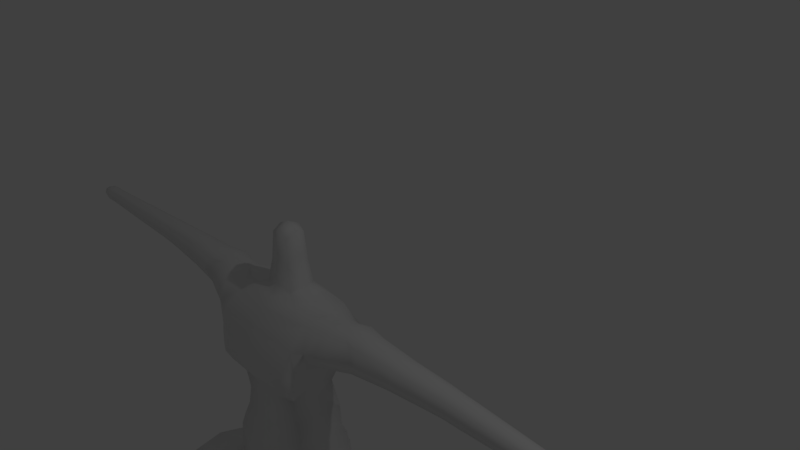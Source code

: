 # Source: liz2.blend  (saved by Blender 2.79.0; exported with 4.5.12 LTS)
import bpy
from mathutils import Matrix  # noqa: F401  (used for matrix-valued properties, if any)

bpy.ops.wm.read_factory_settings(use_empty=True)
scene = bpy.context.scene
scene.name = 'Scene'

# ---- collections
col_collection_1 = bpy.data.collections.new('Collection 1'); scene.collection.children.link(col_collection_1)

# ---- materials (node trees are filled in below, after node groups)
mat_material = bpy.data.materials.new('Material')
mat_material.alpha_threshold = 0.0
mat_material.use_transparent_shadow = False
mat_material.roughness = 0.5
mat_material.line_color = (0.0, 0.0, 0.0, 1.0)

# ---- material node trees

# ---- world
world_world = bpy.data.worlds.new('World'); scene.world = world_world
world_world.color = (0.05088, 0.05088, 0.05088)
world_world.use_sun_shadow = False
world_world.sun_shadow_jitter_overblur = 0.0
world_world.cycles.sampling_method = 'MANUAL'

# ---- cameras
cam_camera = bpy.data.cameras.new('Camera')
cam_camera.clip_end = 100.0
cam_camera.lens = 35.0
cam_camera.sensor_width = 32.0
cam_camera.sensor_height = 18.0
cam_camera.ortho_scale = 7.314
cam_camera.dof.focus_distance = 0.0
cam_camera.dof.aperture_fstop = 128.0

# ---- lights
light_lamp = bpy.data.lights.new('Lamp', 'POINT')
light_lamp.transmission_factor = 0.0
light_lamp.cutoff_distance = 30.0
light_lamp.energy = 100.0
light_lamp.shadow_buffer_clip_start = 1.001
light_lamp.shadow_soft_size = 0.1
light_lamp.shadow_maximum_resolution = 0.006
light_lamp.use_absolute_resolution = True

# ---- meshes
me_cube_002 = bpy.data.meshes.new('Cube.002')
me_cube_002.from_pydata([(-0.4137, -0.8657, 0.3234), (-0.3699, -0.7431, 0.9177), (-0.3801, 0.847, 0.3339), (-0.3697, 0.7429, 0.918), (0.5302, -0.9727, 0.3053), (0.3853, -0.7732, 0.7993), (0.4926, 0.9276, 0.3171), (0.3747, 0.7924, 0.849), (-0.2295, -0.2332, 1.107), (-0.2295, 0.2332, 1.107), (0.2255, 0.2676, 1.095), (0.2255, -0.2676, 1.095), (-0.1555, -0.1555, 1.94), (-0.1555, 0.1555, 1.94), (0.1555, 0.1555, 1.94), (0.1555, -0.1555, 1.94), (-0.1869, 1.752, 0.4937), (-0.1649, -1.311, 0.8923), (-0.1722, 1.314, 0.9082), (-0.2018, -1.709, 0.4944), (0.3164, -1.709, 0.4944), (0.3151, 1.324, 0.9223), (0.3153, -1.324, 0.9223), (0.3164, 1.696, 0.4944), (-0.3443, 0.6841, -0.09848), (0.7514, 0.7182, 0.2639), (0.7818, -0.7521, 0.2532), (-0.357, -0.7364, -0.122), (0.4491, 0.8093, -0.1261), (0.4703, -0.879, -0.1396), (0.7881, -0.7385, -0.1219), (0.7663, 0.7017, -0.1236), (0.4991, -0.682, -0.509), (0.5107, 0.6006, -0.4873), (0.4718, -0.6991, -1.239), (0.4748, 0.6683, -1.237), (-0.3042, -0.6014, -0.5646), (-0.2758, 0.5067, -0.5347), (-0.1729, -0.5894, -1.258), (-0.2568, 0.7364, -1.238), (-0.418, 0.7206, -1.763), (-0.3938, -0.8101, -1.766), (0.567, 0.7417, -1.716), (0.5422, -0.8722, -1.735), (-0.3378, 0.9213, -2.469), (-0.313, -0.8382, -2.443), (0.4379, 0.9458, -2.431), (0.4653, -0.9792, -2.402), (-0.41, 0.0001515, -2.425), (0.4219, 9.49e-05, -2.405), (-0.3642, 1.01, -2.785), (0.3873, 1.011, -2.783), (0.4251, 0.363, -2.756), (-0.4282, 0.3897, -2.78), (-0.4335, -0.3905, -2.778), (0.4417, -0.3662, -2.754), (0.4109, -1.011, -2.778), (-0.3768, -1.011, -2.778), (0.3629, 0.9215, -4.285), (-0.277, 0.9215, -4.285), (0.3629, 0.4756, -4.285), (-0.277, 0.4756, -4.285), (0.3629, -0.4756, -4.285), (-0.277, -0.4756, -4.285), (0.3629, -0.9215, -4.285), (-0.277, -0.9215, -4.285), (0.3492, 0.9078, -4.847), (-0.2514, 0.9078, -4.847), (0.3492, 0.4893, -4.847), (-0.2514, 0.4893, -4.847), (0.3342, -0.4719, -4.87), (-0.2514, -0.4893, -4.847), (0.3492, -0.9078, -4.847), (-0.2514, -0.9078, -4.847), (0.4043, 0.9351, -5.768), (-0.2514, 0.9078, -5.69), (0.4043, 0.462, -5.768), (-0.2514, 0.4893, -5.629), (0.4043, -0.462, -5.768), (-0.2514, -0.4893, -5.69), (0.4043, -0.9351, -5.768), (-0.2514, -0.9078, -5.629), (0.37, 0.9084, -6.138), (-0.2097, 0.8787, -6.116), (0.3951, 0.4712, -6.13), (-0.2097, 0.5184, -6.116), (0.3951, -0.4712, -6.13), (-0.2097, -0.5184, -6.116), (0.3951, -0.9259, -6.13), (-0.2097, -0.8787, -6.116), (0.8994, 0.5321, -6.126), (0.8994, 0.865, -6.126), (0.8994, -0.865, -6.126), (0.8994, -0.5321, -6.126), (-0.1639, 1.835, 0.9219), (0.3065, 1.835, 0.9219), (0.3065, -1.838, 0.9219), (-0.1509, -1.878, 0.9263), (-0.1474, 3.123, 0.8619), (-0.1534, 3.051, 0.5816), (0.2033, -3.002, 0.8716), (0.1996, -3.0, 0.578), (0.1971, 3.072, 0.8716), (0.1996, 2.981, 0.578), (-0.1534, -3.07, 0.5816), (-0.1358, -3.072, 0.8681), (-0.1187, 3.598, 0.8569), (-0.1392, 3.488, 0.5927), (0.1801, -3.512, 0.8569), (0.1683, -3.566, 0.5898), (0.1779, 3.598, 0.8569), (0.178, 3.574, 0.5955), (-0.1392, -3.509, 0.5927), (-0.1187, -3.597, 0.8569), (-0.05644, 5.084, 0.8188), (-0.06483, 5.004, 0.6286), (0.1527, -5.078, 0.8188), (0.1537, -5.075, 0.6337), (0.1527, 5.084, 0.8188), (0.1537, 5.049, 0.6337), (-0.0723, -4.99, 0.6308), (-0.05644, -5.078, 0.8188), (-0.04777, 5.448, 0.811), (-0.05834, 5.41, 0.6386), (0.1501, -5.44, 0.811), (0.148, -5.437, 0.6386), (0.1501, 5.448, 0.811), (0.148, 5.41, 0.6386), (-0.05834, -5.437, 0.6386), (-0.04777, -5.44, 0.811), (-0.02708, 5.687, 0.8043), (-0.04984, 5.636, 0.6453), (0.136, -5.673, 0.7991), (0.1339, -5.67, 0.6506), (0.1289, 5.687, 0.8043), (0.1339, 5.645, 0.6506), (-0.04984, -5.662, 0.6453), (-0.03462, -5.673, 0.7991), (-0.4828, -0.0001089, 0.2119), (-0.4751, -0.8879, 0.6609), (-0.4428, 0.0, 0.9349), (-0.4633, 0.8815, 0.6699), (0.05152, 0.8767, 0.2021), (0.07778, 0.9489, 0.9842), (0.6031, 1.022, 0.6136), (0.4982, -0.9058, 0.06336), (0.5512, 0.0, 0.9304), (0.6222, -1.032, 0.5998), (0.05516, -0.9736, 0.1993), (0.07778, -0.9489, 0.9842), (-0.2527, 0.0, 1.19), (-0.01907, 0.3113, 1.168), (0.2614, 0.0, 1.19), (-0.01907, -0.3113, 1.168), (-0.2855, -0.442, 1.004), (-0.2855, 0.442, 1.004), (0.3453, -0.5009, 0.9964), (0.3453, 0.5009, 0.9964), (-0.1856, 0.0, 2.011), (0.0, 0.1856, 2.011), (0.1856, 0.0, 2.011), (0.0, -0.1856, 2.011), (0.1838, -0.1876, 1.486), (-0.1822, -0.1876, 1.486), (-0.1822, 0.1876, 1.486), (0.1838, 0.1876, 1.486), (-0.2518, 1.814, 0.7189), (0.3792, -1.823, 0.7189), (0.3792, 1.814, 0.7189), (0.08158, 1.383, 1.001), (-0.2518, -1.823, 0.7189), (0.07084, 1.917, 0.9708), (0.09459, -1.88, 0.9738), (0.08158, -1.383, 1.001), (-0.3957, 1.192, 0.65), (0.3435, 1.134, 0.8964), (0.05178, -1.887, 0.4598), (-0.1899, -1.124, 0.8836), (0.3436, -1.134, 0.8963), (0.07642, 1.828, 0.4544), (-0.1906, 1.156, 0.8599), (0.5666, -1.209, 0.6439), (0.5371, 0.7197, -0.2951), (0.8147, -0.0001925, 0.206), (0.79, -0.0002085, -0.1799), (0.01315, -0.7389, -0.1706), (0.01308, 0.685, -0.1256), (0.6536, 0.8349, 0.2824), (0.6888, -0.887, 0.2707), (0.6736, 0.8084, 0.5599), (-0.4649, -0.003455, -0.1818), (0.6993, -0.8306, 0.5405), (0.6679, 0.7868, -0.1748), (0.6882, -0.8497, -0.1762), (0.8126, -0.7113, 0.04743), (0.4627, 0.8538, 0.0696), (-0.3383, 0.7293, 0.07112), (-0.3654, -0.7597, 0.06049), (0.7849, 0.6743, 0.04947), (0.5787, -0.004264, -0.6271), (0.474, -0.617, -0.8857), (0.08546, -0.6278, -0.6288), (0.08784, 0.5953, -0.5951), (-0.3977, -0.00896, -0.5778), (-0.4064, -7.911e-06, -1.193), (0.1298, 0.6703, -1.252), (-0.3278, 0.6061, -0.275), (0.1299, -0.7792, -1.271), (0.6926, -0.706, -0.3007), (0.5373, -0.8038, -0.3136), (-0.326, -0.6877, -0.3126), (0.5729, 0.0, -1.193), (0.6937, 0.6622, -0.2936), (0.5207, 0.5896, -0.8989), (-0.2835, 0.675, -0.95), (-0.1755, -0.5131, -0.9125), (0.524, 0.6968, -1.454), (0.515, -0.7777, -1.461), (-0.2986, -0.6809, -1.465), (-0.3629, 0.7319, -1.461), (-0.5482, -0.01221, -1.714), (0.06733, 0.7344, -1.653), (0.05471, -0.9609, -1.729), (0.6491, -0.01121, -1.716), (-0.5938, -0.6166, -2.422), (0.01412, 1.046, -2.468), (0.01617, -1.072, -2.401), (0.5661, 0.654, -2.423), (-0.3986, 0.8551, -2.216), (-0.3607, -0.8472, -2.153), (0.5101, -0.9533, -2.089), (0.5522, 0.9006, -2.125), (-0.5291, 0.6549, -2.464), (-0.5921, -0.432, -2.033), (-0.6937, 0.3789, -2.031), (0.6511, -0.6209, -2.423), (0.7164, 0.369, -2.036), (0.6628, -0.4197, -2.028), (0.1273, -9.81e-08, -2.505), (0.01937, 1.062, -2.931), (0.5307, 0.7145, -2.893), (-0.01403, 0.3015, -2.889), (-0.5024, 0.7116, -2.89), (0.4115, 0.9704, -2.567), (-0.4153, 0.9553, -2.586), (0.4584, 0.2436, -2.537), (-0.403, 0.2685, -2.556), (-0.01403, -0.3015, -2.889), (0.5444, -0.7114, -2.889), (0.01938, -1.062, -2.931), (-0.504, -0.7114, -2.889), (0.4715, -0.2485, -2.543), (-0.415, -0.2724, -2.557), (0.4458, -0.9849, -2.56), (-0.3372, -0.8267, -2.572), (0.04593, 0.9759, -4.462), (0.4439, 0.6986, -4.462), (0.04593, 0.4212, -4.462), (-0.3521, 0.6986, -4.462), (0.04593, -0.4212, -4.462), (0.4439, -0.6986, -4.462), (0.04593, -0.9759, -4.462), (-0.3521, -0.6986, -4.462), (-0.3423, 0.9562, -3.461), (-0.3421, 0.4362, -3.461), (0.4003, 0.4362, -3.461), (0.3997, 0.9562, -3.461), (-0.3423, -0.9562, -3.461), (0.3997, -0.9562, -3.461), (0.4003, -0.4362, -3.461), (-0.3421, -0.4362, -3.461), (0.04887, 0.9659, -4.847), (0.4326, 0.6986, -4.847), (0.04887, 0.4312, -4.847), (-0.3348, 0.6986, -4.847), (0.04887, -0.4312, -4.847), (0.4314, -0.6811, -4.83), (0.04887, -0.9659, -4.847), (-0.3348, -0.6986, -4.847), (0.3324, 0.9163, -4.649), (-0.2642, 0.8964, -4.649), (-0.2642, -0.5007, -4.649), (-0.2356, -0.9163, -4.649), (0.361, -0.8964, -4.649), (0.3438, -0.4927, -4.659), (-0.2356, 0.4808, -4.649), (0.361, 0.5007, -4.649), (0.05241, 0.9665, -5.692), (0.5191, 0.6986, -5.691), (0.05241, 0.4306, -5.692), (-0.3267, 0.6986, -5.69), (0.05241, -0.4306, -5.692), (0.5191, -0.6986, -5.691), (0.05241, -0.9665, -5.692), (-0.3267, -0.6986, -5.69), (-0.2764, -0.8973, -5.205), (0.3372, -0.9158, -5.288), (0.3658, -0.5013, -5.288), (-0.2514, -0.4893, -5.253), (-0.2764, 0.4998, -5.205), (0.3372, 0.4813, -5.288), (0.3658, 0.8958, -5.288), (-0.2514, 0.9078, -5.253), (0.05603, 0.9151, -6.143), (0.4508, 0.6811, -6.179), (0.09368, 0.5009, -6.15), (-0.2598, 0.6986, -6.142), (0.09368, -0.5009, -6.15), (0.425, -0.6986, -6.179), (0.09368, -0.8962, -6.15), (-0.2598, -0.6986, -6.142), (0.4783, 0.4314, -6.004), (0.4783, 0.9657, -6.004), (-0.25, -0.9068, -5.93), (0.4783, -0.9657, -6.004), (0.4783, -0.4314, -6.004), (-0.2347, -0.473, -5.946), (-0.25, 0.4903, -5.93), (-0.2347, 0.9241, -5.946), (0.9491, 0.6986, -6.142), (0.9491, -0.6986, -6.142), (0.6963, 0.4885, -5.98), (0.6963, 0.9086, -5.98), (0.692, -0.908, -6.133), (0.692, 0.4891, -6.133), (0.6963, -0.4885, -5.98), (0.692, 0.908, -6.133), (0.6963, -0.9086, -5.98), (0.692, -0.4891, -6.133), (-0.3999, -1.194, 0.6473), (0.5595, 1.205, 0.6488), (0.3892, 1.318, 0.4022), (0.2464, 1.519, 0.9279), (-0.2256, 1.519, 0.9279), (-0.2749, 1.312, 0.4008), (0.2464, -1.521, 0.9279), (0.3966, -1.325, 0.3996), (-0.2787, -1.318, 0.3996), (-0.2256, -1.521, 0.9279), (-0.1895, 3.061, 0.7279), (0.2389, -3.141, 0.7248), (0.2446, 3.061, 0.7279), (-0.1881, -3.141, 0.7248), (0.01747, 3.099, 0.9085), (0.03069, -3.072, 0.9101), (0.01688, -3.07, 0.5395), (0.01688, 3.048, 0.5395), (0.2395, -2.397, 0.9119), (0.2506, -2.344, 0.5495), (-0.155, -2.411, 0.547), (-0.1352, -2.537, 0.9043), (-0.1689, 2.445, 0.5571), (0.2506, 2.327, 0.5495), (0.2431, 2.464, 0.8972), (-0.1297, 2.515, 0.9001), (-0.1708, 3.586, 0.7273), (0.2187, -3.681, 0.7248), (0.2205, 3.586, 0.7273), (-0.1708, -3.596, 0.7273), (0.03191, 3.688, 0.8893), (0.03191, -3.683, 0.8893), (0.003456, -3.634, 0.5583), (0.02159, 3.57, 0.5578), (0.1842, 3.316, 0.8624), (-0.1297, 3.316, 0.8624), (0.1719, 3.282, 0.5827), (-0.1609, 3.277, 0.5945), (-0.1486, -3.315, 0.8467), (0.1853, -3.289, 0.8624), (-0.1609, -3.297, 0.5945), (0.1819, -3.287, 0.5872), (-0.09379, 5.066, 0.7273), (0.1833, -5.076, 0.7273), (0.1833, 5.066, 0.7273), (-0.09379, -5.076, 0.7273), (0.05003, 5.174, 0.8406), (0.05003, -5.164, 0.8406), (0.04329, -5.075, 0.6065), (0.05543, 5.005, 0.6049), (0.1672, -4.335, 0.6157), (-0.1079, -4.193, 0.6107), (0.1641, 4.341, 0.8389), (-0.08629, 4.341, 0.8389), (0.1672, 4.312, 0.6157), (-0.1079, 4.17, 0.6107), (-0.08629, -4.338, 0.8389), (0.1707, -4.277, 0.8319), (-0.08112, 5.429, 0.7248), (0.1771, -5.439, 0.7248), (0.1771, 5.429, 0.7248), (-0.08112, -5.439, 0.7248), (0.05203, 5.47, 0.835), (0.05203, -5.458, 0.835), (0.04394, -5.419, 0.6147), (0.04394, 5.388, 0.6147), (-0.04842, -5.344, 0.8117), (0.1502, -5.344, 0.8117), (-0.05346, -5.331, 0.6349), (0.1485, -5.34, 0.6383), (0.1502, 5.351, 0.8117), (-0.04842, 5.351, 0.8117), (0.1485, 5.314, 0.6383), (-0.05947, 5.314, 0.6383), (-0.05045, 5.676, 0.7248), (0.1518, -5.692, 0.7248), (0.1547, 5.674, 0.7349), (-0.04725, -5.695, 0.7148), (0.05124, 5.702, 0.8134), (0.05124, -5.693, 0.8134), (0.03322, -5.693, 0.6439), (0.03322, 5.667, 0.6439), (-0.04595, 5.578, 0.8106), (-0.06609, 5.527, 0.6434), (0.1561, 5.527, 0.6434), (-0.04184, -5.556, 0.8177), (0.1446, -5.556, 0.8177), (-0.06609, -5.553, 0.6434), (0.1561, -5.553, 0.6434), (0.1482, 5.578, 0.8106), (0.1752, 5.559, 0.7252), (0.05196, 5.606, 0.833), (0.04401, -5.566, 0.6168), (0.1747, -5.578, 0.732), (-0.07823, -5.578, 0.732), (0.05196, -5.594, 0.833), (0.05646, 5.708, 0.7317), (0.05646, -5.717, 0.7317), (0.04348, 5.289, 0.6136), (-0.0822, 5.332, 0.7252), (0.1776, 5.332, 0.7252), (0.05191, 5.375, 0.8353), (0.05617, -5.33, 0.6133), (0.1776, -5.342, 0.7252), (-0.07921, 5.559, 0.7252), (0.04401, 5.534, 0.6168), (0.2007, -4.422, 0.7143), (-0.1322, -4.337, 0.7291), (0.04173, -4.481, 0.8632), (0.03456, 4.308, 0.5822), (-0.1322, 4.326, 0.7291), (0.2019, 4.326, 0.7291), (0.05191, -5.364, 0.8353), (-0.0822, -5.342, 0.7252), (0.001603, -3.325, 0.5504), (0.2266, -3.341, 0.7248), (-0.1847, -3.33, 0.7093), (0.01517, -3.327, 0.8992), (-0.01641, 3.29, 0.5495), (-0.1832, 3.305, 0.7256), (0.03456, -4.335, 0.5822), (0.04173, 4.489, 0.8632), (0.07, 2.538, 0.9386), (-0.2095, 2.455, 0.7297), (0.3007, 2.455, 0.7297), (0.02975, 2.442, 0.5063), (-0.2065, -2.515, 0.7408), (0.04617, -2.467, 0.941), (0.02851, 3.346, 0.8993), (0.2276, 3.305, 0.7256), (0.0807, 1.567, 0.9921), (0.0807, -1.569, 0.9921), (0.0562, 1.408, 0.3578), (-0.3391, -1.457, 0.6801), (0.05621, -1.417, 0.3578), (0.477, -1.457, 0.6801), (0.8007, -0.6986, -6.006), (0.7966, 0.6986, -6.176), (-0.3318, 0.716, -6.078), (0.8007, 0.6986, -6.006), (-0.3318, -0.6811, -6.078), (0.08636, 0.9648, -5.985), (0.08636, 0.4324, -5.985), (0.08636, -0.4324, -5.985), (-0.003358, -0.6986, -6.178), (0.03202, 0.716, -6.178), (0.4383, 0.6741, -5.205), (-0.3348, 0.6986, -5.253), (0.4383, -0.723, -5.205), (-0.3348, -0.6986, -5.253), (0.04887, 0.9659, -5.253), (-0.009516, 0.4312, -5.253), (0.7966, -0.6986, -6.176), (0.08636, -0.9648, -5.985), (0.08369, 0.4293, -4.676), (0.01362, -0.4293, -4.676), (0.08369, -0.9678, -4.676), (0.4351, 0.723, -4.676), (-0.3378, 0.6741, -4.676), (0.4378, -0.6986, -4.663), (-0.009516, -0.9659, -5.253), (0.04887, -0.4312, -5.253), (0.4892, -0.6978, -3.755), (0.03376, 1.016, -3.755), (-0.4215, -0.6978, -3.755), (0.03396, 0.3798, -3.755), (0.03396, -0.3798, -3.755), (0.03376, -1.016, -3.755), (0.01362, 0.9678, -4.676), (-0.3378, -0.723, -4.676), (-0.5415, -0.6427, -2.562), (-0.02146, -1.075, -2.57), (0.6024, -0.656, -2.582), (0.02628, -0.1621, -2.563), (-0.4215, 0.6978, -3.755), (-0.4793, 0.6469, -2.57), (0.02628, 0.1621, -2.563), (0.5418, 0.6686, -2.583), (-0.01981, 1.052, -2.59), (0.4892, 0.6978, -3.755), (0.04402, 0.7846, -1.991), (0.03011, -0.9889, -2.082), (-0.4571, -0.0006019, -1.443), (0.5992, -0.0005618, -1.443), (0.07608, -0.9009, -1.479), (0.08648, 0.6855, -1.415), (0.08549, -0.683, -0.971), (-0.3892, -0.004099, -0.8549), (0.1015, 0.5767, -1.001), (-0.4239, -0.007484, -0.3798), (0.1103, -0.7226, -0.3587), (0.5682, -0.0009652, -0.9128), (0.05532, -0.8743, -0.004874), (0.8285, -7.997e-05, -0.002054), (0.684, 0.8128, 0.01945), (-0.4796, -0.000756, -0.001589), (0.1134, 0.6297, -0.3019), (0.6762, -0.002287, -0.3735), (0.7168, -0.8698, 0.01718), (0.7109, 0.0, 0.587), (0.2955, -2.515, 0.7408), (0.07074, 1.204, 0.9913), (0.07074, -1.204, 0.9913), (0.4768, 1.452, 0.6803), (-0.3391, 1.452, 0.6802), (-0.2279, 0.0, 1.65), (0.2284, 0.0, 1.65), (0.0002727, 0.2305, 1.65), (0.0, 0.0, 2.1), (0.3859, 0.0, 1.014), (0.005461, 0.6008, 1.009), (0.005461, -0.6008, 1.009), (0.0002727, -0.2305, 1.65), (-0.34, 0.0, 1.014), (0.05284, 0.7576, 0.01489), (0.05526, -2.533, 0.5096), (-0.486, -4.395e-05, 0.6052)], [], [(545, 3, 141), (544, 101, 345), (6, 144, 187), (7, 144, 175), (543, 28, 186), (542, 8, 150), (541, 15, 161), (540, 11, 153), (155, 151, 539), (538, 10, 152), (537, 12, 161), (536, 13, 159), (535, 14, 160), (534, 12, 158), (333, 166, 533), (532, 23, 168), (531, 17, 173), (4, 147, 181), (530, 21, 169), (2, 141, 174), (1, 139, 177), (529, 100, 340), (528, 5, 191), (5, 147, 191), (527, 29, 193), (526, 32, 199), (525, 33, 202), (524, 24, 190), (523, 31, 192), (522, 30, 184), (521, 27, 185), (200, 211, 520), (30, 193, 208), (519, 36, 201), (28, 192, 182), (518, 37, 203), (517, 35, 205), (214, 204, 516), (515, 38, 207), (514, 42, 221), (218, 222, 513), (217, 223, 512), (219, 220, 511), (41, 233, 229), (42, 236, 231), (229, 226, 510), (509, 46, 225), (508, 60, 256), (48, 233, 234), (40, 228, 234), (49, 236, 237), (43, 230, 237), (507, 50, 244), (240, 243, 506), (505, 52, 245), (504, 53, 246), (503, 59, 258), (247, 252, 502), (501, 55, 251), (500, 56, 253), (250, 254, 499), (281, 278, 498), (279, 271, 497), (496, 65, 261), (495, 62, 259), (494, 61, 257), (493, 63, 262), (492, 58, 255), (491, 64, 260), (297, 291, 490), (489, 81, 293), (283, 276, 488), (280, 274, 487), (286, 272, 486), (282, 277, 485), (284, 275, 484), (285, 273, 483), (482, 89, 309), (481, 93, 320), (480, 77, 289), (301, 287, 479), (298, 294, 478), (296, 292, 477), (302, 290, 476), (300, 288, 475), (304, 305, 474), (308, 309, 473), (472, 86, 307), (471, 85, 305), (470, 82, 303), (469, 87, 310), (468, 90, 319), (467, 83, 306), (86, 315, 328), (466, 91, 319), (76, 311, 321), (80, 314, 327), (465, 92, 320), (82, 312, 326), (335, 167, 464), (463, 20, 176), (462, 19, 170), (461, 16, 179), (460, 97, 172), (459, 95, 171), (458, 111, 357), (457, 110, 359), (350, 344, 456), (455, 104, 342), (351, 346, 454), (453, 103, 341), (354, 339, 452), (451, 102, 343), (450, 118, 375), (379, 377, 449), (364, 355, 448), (447, 107, 362), (446, 113, 360), (445, 112, 358), (444, 108, 356), (443, 109, 361), (442, 128, 390), (441, 129, 392), (440, 119, 373), (382, 371, 439), (438, 115, 378), (437, 121, 376), (436, 120, 374), (386, 372, 435), (434, 131, 410), (411, 403, 433), (396, 388, 432), (398, 393, 431), (430, 126, 391), (429, 127, 389), (400, 387, 428), (402, 394, 427), (426, 137, 406), (425, 134, 405), (424, 137, 408), (423, 136, 406), (422, 132, 404), (421, 133, 409), (420, 134, 407), (419, 135, 405), (418, 405, 134), (126, 419, 418), (389, 413, 419), (420, 130, 411), (391, 411, 122), (391, 418, 420), (421, 136, 416), (128, 421, 416), (125, 421, 393), (422, 133, 417), (388, 417, 125), (124, 422, 388), (423, 137, 414), (129, 423, 414), (390, 416, 423), (424, 132, 415), (392, 415, 124), (392, 414, 424), (425, 135, 410), (403, 410, 131), (130, 425, 403), (409, 406, 136), (133, 426, 409), (132, 426, 404), (401, 394, 127), (119, 427, 401), (115, 427, 378), (428, 123, 402), (371, 402, 115), (114, 428, 371), (399, 389, 126), (118, 429, 399), (373, 401, 429), (430, 122, 400), (375, 400, 114), (375, 399, 430), (397, 393, 128), (377, 397, 120), (117, 431, 377), (432, 125, 398), (372, 398, 117), (116, 432, 372), (433, 131, 412), (387, 412, 123), (122, 433, 387), (434, 135, 413), (127, 434, 413), (123, 434, 394), (435, 117, 379), (356, 379, 109), (356, 386, 435), (385, 374, 121), (113, 436, 385), (358, 380, 436), (437, 116, 386), (360, 386, 108), (360, 385, 437), (383, 378, 119), (111, 438, 383), (362, 384, 438), (439, 115, 384), (355, 384, 107), (106, 439, 355), (381, 373, 118), (110, 440, 381), (357, 383, 440), (441, 124, 396), (376, 396, 116), (376, 395, 441), (395, 390, 129), (121, 442, 395), (374, 397, 442), (443, 112, 369), (104, 443, 369), (345, 370, 443), (444, 109, 370), (340, 370, 101), (340, 368, 444), (367, 358, 113), (342, 367, 105), (342, 369, 445), (446, 108, 368), (344, 368, 100), (105, 446, 344), (365, 362, 111), (346, 365, 103), (99, 447, 346), (448, 107, 366), (339, 366, 99), (98, 448, 339), (449, 120, 380), (361, 380, 112), (109, 449, 361), (450, 114, 382), (359, 382, 106), (359, 381, 450), (354, 343, 98), (171, 354, 94), (171, 353, 451), (452, 99, 351), (166, 351, 16), (94, 452, 166), (353, 341, 102), (95, 453, 353), (168, 352, 453), (454, 103, 352), (179, 352, 23), (16, 454, 179), (455, 105, 350), (97, 455, 350), (170, 349, 455), (456, 100, 347), (172, 347, 96), (97, 456, 172), (457, 106, 364), (343, 364, 98), (343, 363, 457), (363, 357, 110), (102, 458, 363), (341, 365, 458), (459, 94, 333), (169, 333, 18), (169, 332, 459), (460, 96, 335), (173, 335, 22), (173, 338, 460), (461, 23, 331), (142, 331, 6), (142, 334, 461), (338, 170, 97), (17, 462, 338), (329, 337, 462), (463, 19, 337), (148, 337, 0), (148, 336, 463), (464, 20, 336), (181, 336, 4), (22, 464, 181), (326, 322, 91), (326, 312, 322), (312, 74, 322), (465, 93, 325), (292, 325, 78), (292, 327, 465), (327, 323, 92), (327, 314, 323), (314, 88, 323), (321, 324, 90), (321, 311, 324), (311, 84, 324), (466, 90, 324), (304, 324, 84), (304, 326, 466), (328, 325, 93), (328, 315, 325), (315, 78, 325), (467, 85, 317), (290, 317, 77), (75, 467, 290), (468, 91, 322), (288, 322, 74), (288, 321, 468), (469, 89, 313), (294, 313, 81), (79, 469, 294), (470, 83, 318), (287, 318, 75), (74, 470, 287), (471, 84, 311), (76, 471, 311), (289, 317, 471), (472, 87, 316), (291, 316, 79), (78, 472, 291), (473, 89, 310), (87, 473, 310), (307, 308, 473), (474, 85, 306), (83, 474, 306), (82, 474, 303), (301, 288, 74), (272, 301, 66), (68, 475, 272), (476, 77, 299), (274, 299, 69), (67, 476, 274), (297, 292, 78), (276, 297, 70), (72, 477, 276), (478, 81, 295), (278, 295, 73), (71, 478, 278), (479, 75, 302), (271, 302, 67), (66, 479, 271), (300, 289, 76), (273, 300, 68), (69, 480, 273), (481, 92, 323), (308, 323, 88), (308, 328, 481), (482, 88, 314), (80, 482, 314), (293, 313, 482), (483, 68, 286), (257, 286, 60), (257, 285, 483), (484, 71, 281), (259, 281, 63), (259, 284, 484), (485, 72, 283), (261, 283, 64), (261, 282, 485), (486, 66, 279), (256, 279, 58), (256, 286, 486), (487, 69, 285), (258, 285, 61), (258, 280, 487), (284, 276, 70), (260, 284, 62), (260, 283, 488), (296, 293, 80), (277, 296, 72), (73, 489, 277), (490, 79, 298), (275, 298, 71), (70, 490, 275), (491, 62, 269), (248, 269, 55), (248, 268, 491), (492, 59, 263), (239, 263, 50), (239, 266, 492), (493, 65, 267), (250, 267, 57), (250, 270, 493), (494, 60, 265), (241, 265, 52), (241, 264, 494), (495, 63, 270), (247, 270, 54), (247, 269, 495), (496, 64, 268), (249, 268, 56), (249, 267, 496), (497, 67, 280), (255, 280, 59), (255, 279, 497), (498, 73, 282), (262, 282, 65), (262, 281, 498), (499, 45, 224), (252, 224, 48), (54, 499, 252), (226, 253, 47), (45, 500, 226), (57, 500, 254), (235, 251, 49), (47, 501, 235), (253, 248, 501), (502, 48, 238), (251, 238, 49), (55, 502, 251), (503, 61, 264), (242, 264, 53), (242, 263, 503), (232, 246, 48), (44, 504, 232), (244, 242, 504), (238, 245, 49), (48, 505, 238), (246, 241, 505), (506, 46, 227), (245, 227, 49), (52, 506, 245), (507, 44, 225), (243, 225, 46), (51, 507, 243), (237, 235, 49), (237, 230, 235), (230, 47, 235), (237, 223, 43), (237, 236, 223), (236, 42, 223), (234, 232, 48), (234, 228, 232), (228, 44, 232), (234, 220, 40), (234, 233, 220), (233, 41, 220), (508, 58, 266), (240, 266, 51), (240, 265, 508), (228, 225, 44), (40, 509, 228), (221, 231, 509), (510, 47, 230), (222, 230, 43), (41, 510, 222), (231, 227, 46), (231, 236, 227), (236, 49, 227), (229, 224, 45), (229, 233, 224), (233, 48, 224), (218, 220, 41), (38, 511, 218), (39, 511, 204), (216, 223, 42), (35, 512, 216), (34, 512, 211), (513, 43, 217), (207, 217, 34), (38, 513, 207), (219, 221, 40), (39, 514, 219), (205, 216, 514), (515, 34, 200), (201, 200, 32), (201, 215, 515), (215, 204, 38), (36, 516, 215), (37, 516, 203), (517, 39, 214), (202, 214, 37), (202, 213, 517), (518, 36, 210), (190, 210, 27), (190, 206, 518), (182, 212, 33), (182, 192, 212), (192, 31, 212), (519, 32, 209), (29, 519, 209), (185, 210, 519), (208, 209, 32), (208, 193, 209), (193, 29, 209), (213, 211, 35), (199, 213, 33), (199, 200, 520), (521, 29, 145), (148, 145, 4), (148, 197, 521), (522, 31, 198), (183, 198, 25), (183, 194, 522), (523, 28, 195), (187, 195, 6), (25, 523, 187), (524, 27, 197), (138, 197, 0), (138, 196, 524), (525, 37, 206), (186, 206, 24), (28, 525, 186), (526, 33, 212), (184, 212, 31), (184, 208, 526), (527, 30, 194), (26, 527, 194), (188, 145, 527), (191, 188, 26), (191, 147, 188), (147, 4, 188), (528, 26, 183), (25, 528, 183), (7, 528, 189), (529, 101, 348), (167, 348, 20), (96, 529, 167), (177, 329, 17), (177, 139, 329), (139, 0, 329), (174, 180, 18), (174, 141, 180), (141, 3, 180), (530, 18, 180), (143, 180, 3), (143, 175, 530), (181, 178, 22), (181, 147, 178), (147, 5, 178), (531, 22, 178), (149, 178, 5), (149, 177, 531), (332, 168, 95), (21, 532, 332), (330, 331, 532), (533, 16, 334), (174, 334, 2), (18, 533, 174), (534, 13, 164), (150, 164, 9), (150, 163, 534), (535, 15, 162), (152, 162, 11), (152, 165, 535), (536, 14, 165), (151, 165, 10), (151, 164, 536), (537, 15, 160), (14, 537, 160), (13, 537, 159), (538, 11, 156), (146, 156, 5), (146, 157, 538), (539, 10, 157), (143, 157, 7), (3, 539, 143), (154, 153, 8), (1, 540, 154), (149, 156, 540), (541, 12, 163), (153, 163, 8), (153, 162, 541), (542, 9, 155), (140, 155, 3), (140, 154, 542), (543, 24, 196), (142, 196, 2), (142, 195, 543), (175, 330, 21), (175, 144, 330), (144, 6, 330), (187, 189, 25), (187, 144, 189), (144, 7, 189), (349, 345, 104), (176, 349, 19), (176, 348, 544), (545, 2, 138), (0, 545, 138), (1, 545, 139), (545, 140, 3), (544, 348, 101), (543, 195, 28), (542, 154, 8), (541, 162, 15), (540, 156, 11), (155, 9, 151), (538, 157, 10), (537, 158, 12), (536, 164, 13), (535, 165, 14), (534, 163, 12), (333, 94, 166), (532, 331, 23), (531, 177, 17), (530, 175, 21), (529, 347, 100), (528, 146, 5), (527, 145, 29), (526, 208, 32), (525, 182, 33), (524, 196, 24), (523, 198, 31), (522, 194, 30), (521, 197, 27), (200, 34, 211), (519, 210, 36), (518, 206, 37), (517, 213, 35), (214, 39, 204), (515, 215, 38), (514, 216, 42), (218, 41, 222), (217, 43, 223), (219, 40, 220), (229, 45, 226), (509, 231, 46), (508, 265, 60), (507, 239, 50), (240, 51, 243), (505, 241, 52), (504, 242, 53), (503, 263, 59), (247, 54, 252), (501, 248, 55), (500, 249, 56), (250, 57, 254), (281, 71, 278), (279, 66, 271), (496, 267, 65), (495, 269, 62), (494, 264, 61), (493, 270, 63), (492, 266, 58), (491, 268, 64), (297, 78, 291), (489, 295, 81), (283, 72, 276), (280, 67, 274), (286, 68, 272), (282, 73, 277), (284, 70, 275), (285, 69, 273), (482, 313, 89), (481, 328, 93), (480, 299, 77), (301, 74, 287), (298, 79, 294), (296, 80, 292), (302, 75, 290), (300, 76, 288), (304, 84, 305), (308, 88, 309), (472, 315, 86), (471, 317, 85), (470, 312, 82), (469, 316, 87), (468, 321, 90), (467, 318, 83), (466, 326, 91), (465, 327, 92), (335, 96, 167), (463, 336, 20), (462, 337, 19), (461, 334, 16), (460, 338, 97), (459, 332, 95), (458, 365, 111), (457, 363, 110), (350, 105, 344), (455, 349, 104), (351, 99, 346), (453, 352, 103), (354, 98, 339), (451, 353, 102), (450, 381, 118), (379, 117, 377), (364, 106, 355), (447, 366, 107), (446, 367, 113), (445, 369, 112), (444, 368, 108), (443, 370, 109), (442, 397, 128), (441, 395, 129), (440, 383, 119), (382, 114, 371), (438, 384, 115), (437, 385, 121), (436, 380, 120), (386, 116, 372), (434, 412, 131), (411, 130, 403), (396, 124, 388), (398, 125, 393), (430, 399, 126), (429, 401, 127), (400, 122, 387), (402, 123, 394), (426, 408, 137), (425, 407, 134), (424, 414, 137), (423, 416, 136), (422, 415, 132), (421, 417, 133), (420, 418, 134), (419, 413, 135), (418, 419, 405), (126, 389, 419), (389, 127, 413), (420, 407, 130), (391, 420, 411), (391, 126, 418), (421, 409, 136), (128, 393, 421), (125, 417, 421), (422, 404, 133), (388, 422, 417), (124, 415, 422), (423, 406, 137), (129, 390, 423), (390, 128, 416), (424, 408, 132), (392, 424, 415), (392, 129, 414), (425, 405, 135), (403, 425, 410), (130, 407, 425), (409, 426, 406), (133, 404, 426), (132, 408, 426), (401, 427, 394), (119, 378, 427), (115, 402, 427), (428, 387, 123), (371, 428, 402), (114, 400, 428), (399, 429, 389), (118, 373, 429), (373, 119, 401), (430, 391, 122), (375, 430, 400), (375, 118, 399), (397, 431, 393), (377, 431, 397), (117, 398, 431), (432, 388, 125), (372, 432, 398), (116, 396, 432), (433, 403, 131), (387, 433, 412), (122, 411, 433), (434, 410, 135), (127, 394, 434), (123, 412, 434), (435, 372, 117), (356, 435, 379), (356, 108, 386), (385, 436, 374), (113, 358, 436), (358, 112, 380), (437, 376, 116), (360, 437, 386), (360, 113, 385), (383, 438, 378), (111, 362, 438), (362, 107, 384), (439, 371, 115), (355, 439, 384), (106, 382, 439), (381, 440, 373), (110, 357, 440), (357, 111, 383), (441, 392, 124), (376, 441, 396), (376, 121, 395), (395, 442, 390), (121, 374, 442), (374, 120, 397), (443, 361, 112), (104, 345, 443), (345, 101, 370), (444, 356, 109), (340, 444, 370), (340, 100, 368), (367, 445, 358), (342, 445, 367), (342, 104, 369), (446, 360, 108), (344, 446, 368), (105, 367, 446), (365, 447, 362), (346, 447, 365), (99, 366, 447), (448, 355, 107), (339, 448, 366), (98, 364, 448), (449, 377, 120), (361, 449, 380), (109, 379, 449), (450, 375, 114), (359, 450, 382), (359, 110, 381), (354, 451, 343), (171, 451, 354), (171, 95, 353), (452, 339, 99), (166, 452, 351), (94, 354, 452), (353, 453, 341), (95, 168, 453), (168, 23, 352), (454, 346, 103), (179, 454, 352), (16, 351, 454), (455, 342, 105), (97, 170, 455), (170, 19, 349), (456, 344, 100), (172, 456, 347), (97, 350, 456), (457, 359, 106), (343, 457, 364), (343, 102, 363), (363, 458, 357), (102, 341, 458), (341, 103, 365), (459, 171, 94), (169, 459, 333), (169, 21, 332), (460, 172, 96), (173, 460, 335), (173, 17, 338), (461, 179, 23), (142, 461, 331), (142, 2, 334), (338, 462, 170), (17, 329, 462), (329, 0, 337), (463, 176, 19), (148, 463, 337), (148, 4, 336), (464, 167, 20), (181, 464, 336), (22, 335, 464), (465, 320, 93), (292, 465, 325), (292, 80, 327), (466, 319, 90), (304, 466, 324), (304, 82, 326), (467, 306, 85), (290, 467, 317), (75, 318, 467), (468, 319, 91), (288, 468, 322), (288, 76, 321), (469, 310, 89), (294, 469, 313), (79, 316, 469), (470, 303, 83), (287, 470, 318), (74, 312, 470), (471, 305, 84), (76, 289, 471), (289, 77, 317), (472, 307, 87), (291, 472, 316), (78, 315, 472), (473, 309, 89), (87, 307, 473), (307, 86, 308), (474, 305, 85), (83, 303, 474), (82, 304, 474), (301, 475, 288), (272, 475, 301), (68, 300, 475), (476, 290, 77), (274, 476, 299), (67, 302, 476), (297, 477, 292), (276, 477, 297), (72, 296, 477), (478, 294, 81), (278, 478, 295), (71, 298, 478), (479, 287, 75), (271, 479, 302), (66, 301, 479), (300, 480, 289), (273, 480, 300), (69, 299, 480), (481, 320, 92), (308, 481, 323), (308, 86, 328), (482, 309, 88), (80, 293, 482), (293, 81, 313), (483, 273, 68), (257, 483, 286), (257, 61, 285), (484, 275, 71), (259, 484, 281), (259, 62, 284), (485, 277, 72), (261, 485, 283), (261, 65, 282), (486, 272, 66), (256, 486, 279), (256, 60, 286), (487, 274, 69), (258, 487, 285), (258, 59, 280), (284, 488, 276), (260, 488, 284), (260, 64, 283), (296, 489, 293), (277, 489, 296), (73, 295, 489), (490, 291, 79), (275, 490, 298), (70, 297, 490), (491, 260, 62), (248, 491, 269), (248, 56, 268), (492, 255, 59), (239, 492, 263), (239, 51, 266), (493, 262, 65), (250, 493, 267), (250, 54, 270), (494, 257, 60), (241, 494, 265), (241, 53, 264), (495, 259, 63), (247, 495, 270), (247, 55, 269), (496, 261, 64), (249, 496, 268), (249, 57, 267), (497, 271, 67), (255, 497, 280), (255, 58, 279), (498, 278, 73), (262, 498, 282), (262, 63, 281), (499, 254, 45), (252, 499, 224), (54, 250, 499), (226, 500, 253), (45, 254, 500), (57, 249, 500), (235, 501, 251), (47, 253, 501), (253, 56, 248), (502, 252, 48), (251, 502, 238), (55, 247, 502), (503, 258, 61), (242, 503, 264), (242, 50, 263), (232, 504, 246), (44, 244, 504), (244, 50, 242), (238, 505, 245), (48, 246, 505), (246, 53, 241), (506, 243, 46), (245, 506, 227), (52, 240, 506), (507, 244, 44), (243, 507, 225), (51, 239, 507), (508, 256, 58), (240, 508, 266), (240, 52, 265), (228, 509, 225), (40, 221, 509), (221, 42, 231), (510, 226, 47), (222, 510, 230), (41, 229, 510), (218, 511, 220), (38, 204, 511), (39, 219, 511), (216, 512, 223), (35, 211, 512), (34, 217, 512), (513, 222, 43), (207, 513, 217), (38, 218, 513), (219, 514, 221), (39, 205, 514), (205, 35, 216), (515, 207, 34), (201, 515, 200), (201, 36, 215), (215, 516, 204), (36, 203, 516), (37, 214, 516), (517, 205, 39), (202, 517, 214), (202, 33, 213), (518, 203, 36), (190, 518, 210), (190, 24, 206), (519, 201, 32), (29, 185, 519), (185, 27, 210), (213, 520, 211), (199, 520, 213), (199, 32, 200), (521, 185, 29), (148, 521, 145), (148, 0, 197), (522, 184, 31), (183, 522, 198), (183, 26, 194), (523, 192, 28), (187, 523, 195), (25, 198, 523), (524, 190, 27), (138, 524, 197), (138, 2, 196), (525, 202, 37), (186, 525, 206), (28, 182, 525), (526, 199, 33), (184, 526, 212), (184, 30, 208), (527, 193, 30), (26, 188, 527), (188, 4, 145), (528, 191, 26), (25, 189, 528), (7, 146, 528), (529, 340, 101), (167, 529, 348), (96, 347, 529), (530, 169, 18), (143, 530, 180), (143, 7, 175), (531, 173, 22), (149, 531, 178), (149, 1, 177), (332, 532, 168), (21, 330, 532), (330, 6, 331), (533, 166, 16), (174, 533, 334), (18, 333, 533), (534, 158, 13), (150, 534, 164), (150, 8, 163), (535, 160, 15), (152, 535, 162), (152, 10, 165), (536, 159, 14), (151, 536, 165), (151, 9, 164), (537, 161, 15), (14, 159, 537), (13, 158, 537), (538, 152, 11), (146, 538, 156), (146, 7, 157), (539, 151, 10), (143, 539, 157), (3, 155, 539), (154, 540, 153), (1, 149, 540), (149, 5, 156), (541, 161, 12), (153, 541, 163), (153, 11, 162), (542, 150, 9), (140, 542, 155), (140, 1, 154), (543, 186, 24), (142, 543, 196), (142, 6, 195), (349, 544, 345), (176, 544, 349), (176, 20, 348), (545, 141, 2), (0, 139, 545), (1, 140, 545)])
me_cube_002.polygons.foreach_set('use_smooth', [True] * 1088)
me_cube_002.use_remesh_preserve_volume = False
me_cube_002.use_remesh_preserve_attributes = False
me_cube_002.use_mirror_vertex_groups = False
me_cube_002.update()
me_cube = bpy.data.meshes.new('Cube')
me_cube.from_pydata([(0.2361, 0.3638, -0.833), (0.2361, -0.3638, -0.833), (-1.225, -0.8303, -0.784), (-1.225, 0.8303, -0.784), (0.141, 0.4482, 0.08687), (0.141, -0.4482, 0.08687), (-1.5, -0.8405, 0.8895), (-1.5, 0.8405, 0.8895), (-2.48, -0.5204, -0.3681), (-2.48, 0.5204, -0.3681), (-2.48, -0.5204, 0.6727), (-2.48, 0.5204, 0.6727), (0.3113, -1.931e-07, -0.8743), (-0.4389, 0.6001, -0.8706), (0.275, 0.457, -0.4152), (-0.4389, -0.6001, -0.8706), (0.275, -0.457, -0.4152), (-1.299, 2.488e-07, -1.006), (-1.303, -0.9915, -0.03149), (-1.303, 0.9915, -0.03149), (0.3444, -3.915e-07, -0.01624), (-0.6973, 0.6513, 0.617), (-0.6973, -0.6513, 0.617), (-1.411, 1.11e-07, 1.205), (-2.564, 3.243e-07, -0.4425), (-2.564, -0.6053, 0.1628), (-2.564, 0.6053, 0.1628), (-2.564, 2.488e-07, 0.7682), (-1.915, 0.7175, -0.6394), (-2.073, 0.6678, 1.012), (-1.915, -0.7175, -0.6394), (-2.073, -0.6678, 1.012), (-2.242, 2.255e-07, 1.121), (-2.066, -0.8762, 0.167), (-2.129, 3.203e-07, -0.7564), (-2.669, 2.838e-07, 0.176), (-0.4389, 0.7976, -0.2589), (-2.066, 0.8762, 0.167), (-0.4389, -0.7976, -0.2589), (0.4632, -3.258e-07, -0.5215), (-0.4093, -1.975e-07, 0.6539), (-0.2966, 1.256e-08, -1.012)], [], [(15, 17, 41), (23, 22, 40), (20, 16, 39), (22, 18, 38), (37, 9, 26), (36, 3, 19), (35, 11, 26), (34, 8, 24), (33, 10, 25), (32, 11, 27), (32, 10, 31), (23, 31, 6), (23, 29, 32), (33, 8, 30), (18, 30, 2), (6, 33, 18), (34, 9, 28), (17, 28, 3), (17, 30, 34), (35, 9, 24), (8, 35, 24), (10, 35, 25), (21, 19, 7), (4, 36, 21), (14, 13, 36), (37, 11, 29), (7, 37, 29), (19, 28, 37), (38, 2, 15), (16, 15, 1), (5, 38, 16), (39, 1, 12), (0, 39, 12), (14, 20, 39), (40, 5, 20), (4, 40, 20), (21, 23, 40), (13, 17, 3), (0, 41, 13), (1, 41, 12), (15, 2, 17), (23, 6, 22), (20, 5, 16), (22, 6, 18), (37, 28, 9), (36, 13, 3), (35, 27, 11), (34, 30, 8), (33, 31, 10), (32, 29, 11), (32, 27, 10), (23, 32, 31), (23, 7, 29), (33, 25, 8), (18, 33, 30), (6, 31, 33), (34, 24, 9), (17, 34, 28), (17, 2, 30), (35, 26, 9), (8, 25, 35), (10, 27, 35), (21, 36, 19), (4, 14, 36), (14, 0, 13), (37, 26, 11), (7, 19, 37), (19, 3, 28), (38, 18, 2), (16, 38, 15), (5, 22, 38), (39, 16, 1), (0, 14, 39), (14, 4, 20), (40, 22, 5), (4, 21, 40), (21, 7, 23), (13, 41, 17), (0, 12, 41), (1, 15, 41)])
me_cube.polygons.foreach_set('use_smooth', [True] * 80)
me_cube.materials.append(mat_material)
me_cube.use_remesh_preserve_volume = False
me_cube.use_remesh_preserve_attributes = False
me_cube.use_mirror_vertex_groups = False
me_cube.update()
arm_armature_003 = bpy.data.armatures.new('Armature.003')  # bones are not reproduced
arm_armature_002 = bpy.data.armatures.new('Armature.002')  # bones are not reproduced
arm_armature_001 = bpy.data.armatures.new('Armature.001')  # bones are not reproduced
arm_armature = bpy.data.armatures.new('Armature')  # bones are not reproduced

# ---- objects
ob_armature_003 = bpy.data.objects.new('Armature.003', arm_armature_003)
ob_armature_002 = bpy.data.objects.new('Armature.002', arm_armature_002)
ob_armature_001 = bpy.data.objects.new('Armature.001', arm_armature_001)
ob_armature = bpy.data.objects.new('Armature', arm_armature)
ob_cube_001 = bpy.data.objects.new('Cube.001', me_cube_002)
ob_cube = bpy.data.objects.new('Cube', me_cube)
ob_lamp = bpy.data.objects.new('Lamp', light_lamp)
ob_camera = bpy.data.objects.new('Camera', cam_camera)

# ---- transforms, parenting, visibility, modifiers, constraints
ob_armature_003.location = (-1.752, 0.0, -5.516)
ob_armature_003.rotation_euler = (0.0, -0.0, -1.571)
ob_armature_003.lineart.crease_threshold = 0.0
ob_armature_002.location = (-1.752, 0.0, -5.516)
ob_armature_002.rotation_euler = (0.0, -0.0, -1.571)
ob_armature_002.lineart.crease_threshold = 0.0
ob_armature_001.location = (-1.752, 0.0, -5.516)
ob_armature_001.rotation_euler = (0.0, -0.0, -1.571)
ob_armature_001.lineart.crease_threshold = 0.0
ob_armature.location = (-1.752, 0.0, -5.516)
ob_armature.rotation_euler = (0.0, -0.0, -1.571)
ob_armature.lineart.crease_threshold = 0.0
ob_cube_001.parent = ob_armature
ob_cube_001.matrix_parent_inverse = Matrix(((1.0, 0.0, 0.0, 1.752), (0.0, 1.0, 0.0, 0.0), (0.0, 0.0, 1.0, 5.516), (0.0, 0.0, 0.0, 1.0)))
ob_cube_001.location = (-1.752, 0.0, -2.255)
ob_cube_001.lineart.crease_threshold = 0.0
_vg = ob_cube_001.vertex_groups.new(name='Bone')
_vg = ob_cube_001.vertex_groups.new(name='Bone.001')
for _i, _w in zip([48, 49, 52, 53, 54, 55, 223, 224, 227, 232, 233, 234, 235, 236, 237, 238, 241, 245, 246, 247, 251, 252, 501, 502, 505, 506], [0.4859, 0.5346, 0.06636, 0.04193, 0.042, 0.06636, 0.008537, 0.006832, 0.02917, 0.005755, 0.06772, 0.06534, 0.02916, 0.08305, 0.08306, 0.6463, 0.01775, 0.2131, 0.1583, 0.01776, 0.2131, 0.1584, 0.01286, 0.2143, 0.2143, 0.01285]): _vg.add([_i], _w, 'REPLACE')
_vg = ob_cube_001.vertex_groups.new(name='Bone.002')
for _i, _w in zip([34, 38, 41, 43, 45, 47, 48, 49, 54, 55, 56, 57, 200, 207, 211, 215, 217, 218, 220, 222, 223, 224, 226, 229, 230, 233, 234, 235, 236, 237, 238, 245, 246, 247, 248, 249, 250, 251, 252, 253, 254, 499, 500, 501, 502, 505, 510, 511, 512, 513, 515], [0.1358, 0.1156, 0.586, 0.5134, 0.4461, 0.4197, 0.1734, 0.1433, 0.1643, 0.1601, 0.09035, 0.06985, 0.03958, 0.1566, 0.005344, 0.01391, 0.2649, 0.2569, 0.1008, 0.5077, 0.1115, 0.6111, 0.4156, 0.7087, 0.6073, 0.6456, 0.01062, 0.5549, 0.01887, 0.5722, 0.1301, 0.05538, 0.05394, 0.09127, 0.07622, 0.005039, 0.07197, 0.398, 0.4747, 0.2285, 0.2185, 0.309, 0.1652, 0.2906, 0.5502, 0.04621, 0.5188, 0.03161, 0.05425, 0.2918, 0.06007]): _vg.add([_i], _w, 'REPLACE')
_vg = ob_cube_001.vertex_groups.new(name='Bone.004')
for _i, _w in zip([34, 41, 43, 45, 47, 48, 49, 54, 55, 56, 57, 62, 63, 64, 65, 70, 71, 72, 73, 207, 217, 218, 222, 224, 226, 229, 230, 233, 235, 237, 238, 247, 248, 249, 250, 251, 252, 253, 254, 259, 260, 261, 262, 267, 268, 269, 270, 275, 276, 277, 278, 281, 282, 283, 284, 295, 296, 297, 298, 477, 484, 485, 488, 491, 493, 495, 496, 498, 499, 500, 501, 502, 510, 513], [0.01027, 0.08477, 0.1079, 0.5344, 0.5363, 0.06555, 0.06754, 0.7618, 0.7388, 0.8957, 0.9227, 0.9609, 0.9746, 0.9608, 0.975, 0.2335, 0.2189, 0.2546, 0.2179, 0.02731, 0.05749, 0.03535, 0.1537, 0.2997, 0.5696, 0.2017, 0.2466, 0.08165, 0.3226, 0.1019, 0.03816, 0.8611, 0.8972, 0.9698, 0.9096, 0.2819, 0.2743, 0.7437, 0.7656, 0.9438, 0.898, 0.9451, 0.9298, 0.9892, 0.9856, 0.9756, 0.9793, 0.2038, 0.2873, 0.1911, 0.227, 0.7807, 0.7838, 0.739, 0.7329, 0.01958, 0.01541, 0.01364, 0.0008868, 0.05804, 0.7546, 0.7446, 0.6919, 0.9896, 0.9937, 0.9931, 0.9947, 0.7235, 0.6364, 0.8272, 0.6345, 0.1651, 0.3996, 0.07884]): _vg.add([_i], _w, 'REPLACE')
_vg = ob_cube_001.vertex_groups.new(name='Bone.006')
for _i, _w in zip([62, 63, 64, 70, 71, 72, 73, 78, 79, 80, 81, 86, 87, 89, 259, 260, 261, 262, 275, 276, 277, 278, 281, 282, 283, 284, 291, 292, 293, 294, 295, 296, 297, 298, 307, 309, 310, 313, 314, 315, 316, 469, 472, 473, 477, 478, 482, 484, 485, 488, 489, 490, 498], [0.02684, 0.0006309, 0.0266, 0.7501, 0.779, 0.7304, 0.7802, 0.1969, 0.9254, 0.1936, 0.9424, 0.0003355, 0.5066, 0.5061, 0.05571, 0.1001, 0.05439, 0.07003, 0.792, 0.6978, 0.8051, 0.7712, 0.2186, 0.2155, 0.2562, 0.2621, 0.844, 0.1828, 0.8458, 0.905, 0.9562, 0.8678, 0.8601, 0.9631, 0.07182, 0.06807, 0.4854, 0.791, 0.03555, 0.03993, 0.7546, 0.603, 0.1809, 0.06439, 0.8589, 0.9634, 0.1732, 0.244, 0.2536, 0.3019, 0.962, 0.9545, 0.2758]): _vg.add([_i], _w, 'REPLACE')
_vg = ob_cube_001.vertex_groups.new(name='Bone.008')
for _i, _w in zip([78, 79, 80, 81, 86, 87, 88, 89, 92, 93, 291, 292, 293, 294, 296, 297, 307, 308, 309, 310, 313, 314, 315, 316, 320, 323, 325, 327, 328, 465, 469, 472, 473, 477, 481, 482], [0.7998, 0.0713, 0.803, 0.05335, 0.9746, 0.4931, 0.9765, 0.4937, 0.9973, 0.9971, 0.1532, 0.8112, 0.1516, 0.0916, 0.09952, 0.1081, 0.928, 0.9954, 0.9318, 0.5144, 0.2081, 0.9566, 0.9543, 0.2445, 0.9984, 0.9931, 0.9806, 0.9817, 0.9925, 0.997, 0.3963, 0.8185, 0.9356, 0.08304, 0.9987, 0.8263]): _vg.add([_i], _w, 'REPLACE')
_vg = ob_cube_001.vertex_groups.new(name='Bone.003')
for _i, _w in zip([35, 39, 40, 42, 44, 46, 48, 49, 50, 51, 52, 53, 205, 211, 213, 214, 216, 219, 220, 221, 223, 225, 227, 228, 231, 232, 233, 234, 236, 237, 238, 239, 240, 241, 242, 243, 244, 245, 246, 251, 252, 502, 504, 505, 506, 507, 509, 511, 512, 514, 517], [0.1203, 0.1159, 0.5237, 0.4951, 0.3991, 0.43, 0.1702, 0.1432, 0.08813, 0.09283, 0.1604, 0.1634, 0.1041, 0.002495, 0.02636, 0.02508, 0.2455, 0.246, 0.1007, 0.3612, 0.1105, 0.4349, 0.5571, 0.5111, 0.6235, 0.5926, 0.008284, 0.6178, 0.571, 0.01848, 0.13, 0.009923, 0.07702, 0.09117, 0.07492, 0.2342, 0.2327, 0.3985, 0.4709, 0.05531, 0.05298, 0.04578, 0.3029, 0.5498, 0.2926, 0.1744, 0.6991, 0.02629, 0.0527, 0.1984, 0.02809]): _vg.add([_i], _w, 'REPLACE')
_vg = ob_cube_001.vertex_groups.new(name='Bone.005')
for _i, _w in zip([39, 40, 42, 44, 46, 48, 49, 50, 51, 52, 53, 58, 59, 60, 61, 66, 67, 68, 69, 216, 219, 221, 225, 227, 228, 231, 232, 234, 236, 238, 239, 240, 241, 242, 243, 244, 245, 246, 255, 256, 257, 258, 263, 264, 265, 266, 271, 272, 273, 274, 279, 280, 285, 286, 299, 300, 301, 475, 483, 486, 487, 492, 494, 497, 503, 504, 505, 506, 507, 508, 509, 514], [0.003702, 0.1276, 0.08693, 0.5766, 0.5208, 0.067, 0.06682, 0.9021, 0.8923, 0.7379, 0.7618, 0.9609, 0.9751, 0.9606, 0.9744, 0.2531, 0.2157, 0.2582, 0.2205, 0.03869, 0.05845, 0.08056, 0.5467, 0.3165, 0.4069, 0.2107, 0.3124, 0.09445, 0.09636, 0.03804, 0.9669, 0.8959, 0.861, 0.9053, 0.7354, 0.7472, 0.2803, 0.2766, 0.9457, 0.8993, 0.9427, 0.9298, 0.9883, 0.979, 0.9754, 0.9852, 0.1943, 0.2721, 0.1965, 0.2268, 0.74, 0.7828, 0.7814, 0.7394, 0.02126, 0.0169, 0.01365, 0.05857, 0.7403, 0.6816, 0.7233, 0.9946, 0.9931, 0.7579, 0.9936, 0.6397, 0.1652, 0.6303, 0.8164, 0.9895, 0.164, 0.03626]): _vg.add([_i], _w, 'REPLACE')
_vg = ob_cube_001.vertex_groups.new(name='Bone.007')
for _i, _w in zip([58, 60, 61, 66, 67, 68, 69, 74, 75, 76, 77, 83, 84, 85, 255, 256, 257, 258, 271, 272, 273, 274, 279, 280, 285, 286, 287, 288, 289, 290, 299, 300, 301, 302, 303, 305, 306, 311, 312, 317, 318, 467, 470, 471, 474, 475, 476, 479, 480, 483, 486, 487, 497], [0.02635, 0.02722, 0.0009607, 0.7321, 0.7824, 0.7265, 0.7774, 0.1953, 0.9273, 0.195, 0.9409, 0.5062, 0.002085, 0.5095, 0.05374, 0.09877, 0.05682, 0.07002, 0.8019, 0.7109, 0.7994, 0.7714, 0.2553, 0.2166, 0.2179, 0.2556, 0.8488, 0.1827, 0.8409, 0.9053, 0.955, 0.8661, 0.8618, 0.9643, 0.0967, 0.07391, 0.4917, 0.03972, 0.0355, 0.79, 0.7565, 0.6045, 0.1734, 0.179, 0.04913, 0.8579, 0.9634, 0.9572, 0.9596, 0.2577, 0.3115, 0.276, 0.2408]): _vg.add([_i], _w, 'REPLACE')
_vg = ob_cube_001.vertex_groups.new(name='Bone.009')
for _i, _w in zip([74, 75, 76, 77, 82, 83, 84, 85, 90, 91, 287, 288, 289, 290, 300, 301, 303, 304, 305, 306, 311, 312, 317, 318, 319, 321, 322, 324, 326, 466, 467, 468, 470, 471, 474, 475], [0.8014, 0.06959, 0.8015, 0.05472, 0.976, 0.4936, 0.9737, 0.4902, 0.9971, 0.9973, 0.1486, 0.8112, 0.1563, 0.09126, 0.1005, 0.1064, 0.9031, 0.9959, 0.9259, 0.5081, 0.9544, 0.9566, 0.2091, 0.2426, 0.9984, 0.9807, 0.9816, 0.9926, 0.9929, 0.9988, 0.3948, 0.997, 0.826, 0.8204, 0.9504, 0.08353]): _vg.add([_i], _w, 'REPLACE')
_vg = ob_cube_001.vertex_groups.new(name='Bone.010')
for _i, _w in zip([32, 33, 34, 35, 36, 37, 38, 39, 40, 41, 42, 43, 46, 48, 49, 182, 199, 200, 201, 202, 204, 205, 206, 207, 208, 209, 211, 212, 213, 214, 215, 216, 217, 218, 219, 220, 221, 222, 223, 224, 227, 228, 229, 230, 231, 232, 233, 234, 235, 236, 237, 506, 509, 510, 511, 512, 513, 514, 515, 516, 517, 519, 520, 525, 526], [0.05985, 0.06204, 0.4672, 0.4948, 0.04027, 0.05672, 0.5228, 0.5142, 0.2526, 0.2347, 0.2883, 0.2467, 0.00852, 0.01542, 0.02215, 0.01944, 0.05354, 0.1675, 0.07486, 0.07613, 0.2141, 0.5354, 0.001825, 0.4824, 0.008504, 0.01475, 0.2675, 0.01061, 0.1731, 0.1779, 0.1431, 0.4942, 0.458, 0.5245, 0.5146, 0.6657, 0.4527, 0.2365, 0.5947, 0.02823, 0.0549, 0.0564, 0.05781, 0.08931, 0.1089, 0.03898, 0.1425, 0.1573, 0.05101, 0.1651, 0.1585, 0.001901, 0.1059, 0.05527, 0.654, 0.5833, 0.4444, 0.5645, 0.2128, 0.05628, 0.1924, 0.01906, 0.1175, 0.02349, 0.006772]): _vg.add([_i], _w, 'REPLACE')
_vg = ob_cube_001.vertex_groups.new(name='Bone.011')
for _i, _w in zip([0, 2, 4, 6, 24, 25, 26, 27, 28, 29, 30, 31, 32, 33, 34, 35, 36, 37, 38, 39, 40, 41, 42, 43, 138, 142, 144, 145, 146, 147, 148, 182, 183, 184, 185, 186, 187, 188, 189, 190, 191, 192, 193, 194, 195, 196, 197, 198, 199, 200, 201, 202, 203, 204, 205, 206, 207, 208, 209, 210, 211, 212, 213, 214, 215, 216, 217, 218, 219, 220, 221, 222, 223, 230, 231, 236, 237, 511, 512, 513, 514, 515, 516, 517, 518, 519, 520, 521, 522, 523, 524, 525, 526, 527, 528, 543, 545], [0.05828, 0.06292, 0.08018, 0.1045, 0.3663, 0.1777, 0.1569, 0.336, 0.4222, 0.2721, 0.2907, 0.3392, 0.613, 0.6664, 0.3147, 0.3168, 0.7629, 0.7773, 0.3095, 0.3125, 0.06855, 0.06419, 0.0904, 0.09104, 0.2307, 0.08962, 0.03985, 0.1669, 0.0524, 0.02577, 0.06679, 0.5298, 0.539, 0.714, 0.3505, 0.4941, 0.1449, 0.1183, 0.07885, 0.8006, 0.06922, 0.3741, 0.2916, 0.2383, 0.2391, 0.1982, 0.1814, 0.2716, 0.8402, 0.6735, 0.7358, 0.7592, 0.9279, 0.7415, 0.3082, 0.6082, 0.2855, 0.392, 0.3952, 0.5811, 0.643, 0.4528, 0.6938, 0.7193, 0.7612, 0.1755, 0.1757, 0.1473, 0.1529, 0.08173, 0.08631, 0.08106, 0.1082, 0.01123, 0.01179, 0.02111, 0.02123, 0.2448, 0.2675, 0.1576, 0.1702, 0.6482, 0.9137, 0.7114, 0.8927, 0.5732, 0.8068, 0.1771, 0.6444, 0.2642, 0.635, 0.6511, 0.7854, 0.2097, 0.1644, 0.2718, 0.05148]): _vg.add([_i], _w, 'REPLACE')
_vg = ob_cube_001.vertex_groups.new(name='Bone.012')
for _i, _w in zip([2, 3, 6, 7, 9, 10, 18, 21, 23, 24, 25, 28, 31, 33, 37, 138, 140, 141, 142, 143, 144, 146, 151, 155, 157, 169, 174, 175, 180, 182, 183, 184, 186, 187, 189, 190, 192, 195, 196, 198, 199, 202, 206, 212, 213, 214, 330, 331, 334, 461, 517, 522, 523, 524, 525, 526, 528, 530, 532, 533, 538, 539, 542, 543, 545], [0.75, 0.7346, 0.624, 0.7346, 0.136, 0.1555, 0.004219, 0.07614, 0.009591, 0.5231, 0.6234, 0.4512, 0.5214, 0.2043, 0.1205, 0.04882, 0.05328, 0.7295, 0.7553, 0.479, 0.5445, 0.08122, 0.117, 0.4919, 0.5482, 0.0006294, 0.1996, 0.1957, 0.08806, 0.35, 0.1025, 0.08313, 0.4131, 0.6454, 0.6662, 0.0151, 0.4948, 0.5977, 0.6623, 0.5651, 0.01442, 0.1182, 0.2979, 0.4222, 0.06112, 0.03205, 0.2791, 0.1829, 0.1466, 0.09841, 0.02097, 0.09609, 0.5811, 0.03598, 0.2548, 0.06096, 0.09579, 0.08263, 0.09208, 0.0464, 0.0551, 0.6391, 0.0259, 0.6223, 0.05316]): _vg.add([_i], _w, 'REPLACE')
_vg = ob_cube_001.vertex_groups.new(name='Bone.016')
for _i, _w in zip([2, 3, 6, 7, 16, 18, 21, 23, 24, 25, 28, 31, 94, 95, 98, 99, 102, 103, 141, 142, 143, 144, 155, 157, 166, 168, 169, 171, 174, 175, 179, 180, 182, 186, 187, 189, 192, 195, 196, 198, 212, 330, 331, 332, 333, 334, 339, 341, 343, 346, 351, 352, 353, 354, 363, 364, 365, 366, 447, 448, 451, 452, 453, 454, 457, 458, 459, 461, 523, 525, 530, 532, 533, 539, 543], [0.133, 0.1317, 0.2317, 0.1627, 0.9851, 0.9701, 0.9143, 0.9649, 0.02751, 0.09464, 0.06625, 0.0513, 0.9982, 0.9935, 0.8854, 0.9186, 0.9101, 0.9457, 0.1941, 0.1361, 0.5041, 0.3638, 0.06326, 0.07336, 0.9953, 0.9852, 0.9726, 0.9987, 0.777, 0.7804, 0.9875, 0.9022, 0.03105, 0.03882, 0.1368, 0.1605, 0.05378, 0.1129, 0.06064, 0.06364, 0.02273, 0.6746, 0.7815, 0.9749, 0.9877, 0.8322, 0.9338, 0.893, 0.9291, 0.9095, 0.9971, 0.9981, 0.997, 0.9976, 0.133, 0.1211, 0.1445, 0.1554, 0.1134, 0.1167, 0.9961, 0.9982, 0.9957, 0.9964, 0.07799, 0.1339, 0.9913, 0.886, 0.07923, 0.006218, 0.9126, 0.8924, 0.9457, 0.1221, 0.07067]): _vg.add([_i], _w, 'REPLACE')
_vg = ob_cube_001.vertex_groups.new(name='Bone.018')
for _i, _w in zip([98, 99, 102, 103, 106, 107, 110, 111, 114, 115, 118, 119, 339, 341, 343, 346, 355, 357, 359, 362, 363, 364, 365, 366, 371, 373, 378, 381, 382, 383, 384, 427, 438, 439, 440, 447, 448, 450, 457, 458], [0.1146, 0.08142, 0.0899, 0.05424, 0.994, 0.9815, 0.9909, 0.9893, 0.05422, 0.8771, 0.07328, 0.2602, 0.06617, 0.107, 0.07093, 0.09051, 0.9935, 0.9898, 0.9996, 0.9929, 0.867, 0.8789, 0.8555, 0.8446, 0.1261, 0.1102, 0.8473, 0.9974, 1.0, 0.9999, 1.003, 0.0117, 0.9977, 1.002, 0.9939, 0.8866, 0.8833, 0.9465, 0.9221, 0.8661]): _vg.add([_i], _w, 'REPLACE')
_vg = ob_cube_001.vertex_groups.new(name='Bone.020')
for _i, _w in zip([114, 115, 118, 119, 122, 123, 126, 127, 130, 131, 134, 135, 371, 373, 375, 378, 387, 389, 391, 394, 399, 400, 401, 402, 403, 405, 407, 410, 411, 412, 413, 418, 419, 420, 425, 427, 428, 429, 430, 433, 434, 450], [0.9458, 0.1229, 0.9267, 0.7398, 0.9998, 0.9988, 0.9987, 0.9947, 1.0, 1.0, 0.9999, 0.9997, 0.8739, 0.8898, 1.005, 0.1527, 0.9996, 0.9967, 0.9997, 0.9951, 0.997, 0.9996, 0.9801, 0.9936, 1.0, 0.9998, 0.9999, 0.9999, 0.9999, 0.9998, 0.9987, 0.9996, 0.9993, 0.9999, 0.9999, 0.9692, 0.9967, 0.9889, 0.9995, 0.9999, 0.9995, 0.05358]): _vg.add([_i], _w, 'REPLACE')
_vg = ob_cube_001.vertex_groups.new(name='Bone.013')
for _i, _w in zip([0, 1, 4, 5, 8, 11, 17, 20, 22, 26, 27, 29, 30, 32, 34, 36, 138, 139, 140, 145, 146, 147, 148, 149, 153, 154, 156, 177, 178, 181, 183, 184, 185, 188, 190, 191, 193, 194, 197, 198, 199, 200, 201, 208, 209, 210, 215, 329, 336, 337, 462, 463, 464, 515, 519, 521, 522, 524, 526, 527, 528, 531, 538, 540, 542, 545], [0.7553, 0.7268, 0.6392, 0.75, 0.1355, 0.1583, 0.003173, 0.01301, 0.0747, 0.6467, 0.5548, 0.5969, 0.5703, 0.2567, 0.005704, 0.1461, 0.05049, 0.7287, 0.05327, 0.6627, 0.08179, 0.5558, 0.728, 0.4754, 0.1173, 0.4892, 0.5611, 0.09923, 0.1896, 0.2846, 0.1086, 0.09133, 0.5521, 0.6695, 0.01904, 0.6833, 0.5761, 0.5996, 0.6783, 0.001729, 0.02556, 0.07774, 0.139, 0.483, 0.4829, 0.3287, 0.0361, 0.2009, 0.1967, 0.1556, 0.04627, 0.1105, 0.09405, 0.04844, 0.3313, 0.697, 0.1033, 0.03933, 0.06895, 0.6341, 0.1003, 0.08007, 0.05576, 0.6395, 0.02582, 0.05325]): _vg.add([_i], _w, 'REPLACE')
_vg = ob_cube_001.vertex_groups.new(name='Bone.017')
for _i, _w in zip([0, 1, 4, 5, 17, 19, 20, 22, 26, 27, 29, 30, 96, 97, 100, 101, 104, 105, 139, 145, 147, 148, 149, 154, 156, 167, 170, 172, 173, 176, 177, 178, 181, 185, 188, 191, 193, 194, 197, 208, 209, 210, 329, 335, 336, 337, 338, 340, 342, 344, 345, 347, 348, 349, 350, 367, 368, 369, 370, 443, 444, 445, 446, 455, 456, 460, 462, 463, 464, 519, 521, 527, 529, 531, 540, 544], [0.1319, 0.1395, 0.2424, 0.147, 0.9706, 0.979, 0.964, 0.9167, 0.0947, 0.03096, 0.07339, 0.05306, 0.9936, 0.9986, 0.9412, 0.9355, 0.9223, 0.9356, 0.196, 0.1224, 0.3612, 0.1863, 0.5077, 0.06615, 0.0692, 0.9855, 0.9949, 0.9983, 0.9735, 0.9905, 0.8897, 0.7891, 0.6735, 0.05018, 0.1439, 0.1573, 0.05851, 0.0648, 0.06248, 0.02648, 0.0402, 0.0004486, 0.7762, 0.9753, 0.7722, 0.8241, 0.9883, 0.8124, 0.8659, 0.9256, 0.9097, 0.9996, 0.9993, 0.9992, 0.9969, 0.1195, 0.1822, 0.1745, 0.1858, 0.1015, 0.122, 0.1196, 0.08251, 0.9976, 0.9984, 0.9914, 0.9461, 0.8751, 0.8922, 0.01174, 0.09258, 0.08482, 0.9983, 0.9153, 0.1231, 0.9928]): _vg.add([_i], _w, 'REPLACE')
_vg = ob_cube_001.vertex_groups.new(name='Bone.019')
for _i, _w in zip([100, 101, 104, 105, 108, 109, 112, 113, 116, 117, 120, 121, 340, 342, 344, 345, 356, 358, 360, 361, 367, 368, 369, 370, 372, 374, 377, 379, 380, 385, 386, 435, 436, 437, 443, 444, 445, 446, 449], [0.0588, 0.0645, 0.07771, 0.06437, 0.9784, 0.9858, 0.9807, 0.9936, 0.05443, 0.05751, 0.8088, 0.05157, 0.1877, 0.1341, 0.07441, 0.09034, 0.998, 0.9935, 1.0, 0.9945, 0.8805, 0.8179, 0.8255, 0.8143, 0.04661, 0.1225, 0.1229, 0.9916, 1.005, 1.001, 1.018, 0.9393, 1.002, 0.9439, 0.8985, 0.8781, 0.8804, 0.9175, 0.9984]): _vg.add([_i], _w, 'REPLACE')
_vg = ob_cube_001.vertex_groups.new(name='Bone.021')
for _i, _w in zip([116, 117, 120, 121, 124, 125, 128, 129, 132, 133, 136, 137, 372, 374, 376, 377, 388, 390, 392, 393, 395, 396, 397, 398, 404, 406, 408, 409, 414, 415, 416, 417, 421, 422, 423, 424, 426, 431, 432, 435, 437, 441, 442], [0.9456, 0.9425, 0.1912, 0.9484, 0.9994, 0.9988, 1.001, 0.9999, 0.9999, 0.9999, 1.0, 1.0, 0.9517, 0.8775, 1.008, 0.8771, 0.9988, 0.9999, 0.9999, 0.9994, 0.9995, 0.9985, 1.008, 0.9951, 0.9999, 1.0, 1.0, 1.0, 1.0, 0.9998, 1.0, 0.9997, 0.9999, 0.9998, 1.0, 1.0, 1.0, 0.9953, 0.9958, 0.06104, 0.0563, 1.0, 0.9983]): _vg.add([_i], _w, 'REPLACE')
_vg = ob_cube_001.vertex_groups.new(name='Bone.014')
for _i, _w in zip([0, 1, 2, 3, 5, 6, 7, 8, 9, 10, 11, 12, 13, 14, 15, 24, 25, 26, 27, 30, 31, 138, 139, 140, 141, 144, 146, 147, 150, 151, 152, 153, 154, 155, 156, 157, 158, 159, 160, 161, 162, 163, 164, 165, 183, 184, 187, 188, 189, 190, 191, 192, 193, 194, 196, 197, 198, 206, 208, 210, 212, 518, 522, 523, 524, 526, 527, 528, 534, 535, 536, 538, 539, 540, 541, 542, 545], [0.0456, 0.1228, 0.04416, 0.1223, 0.08142, 0.001057, 0.08226, 0.8275, 0.8275, 0.7978, 0.7966, 0.1452, 0.1452, 0.1453, 0.1453, 0.0422, 0.06949, 0.06851, 0.04154, 0.02669, 0.02743, 0.6555, 0.05506, 0.8655, 0.05495, 0.02452, 0.7639, 0.02198, 0.9481, 0.854, 0.9394, 0.8537, 0.4237, 0.4236, 0.3374, 0.343, 0.07125, 0.07147, 0.07134, 0.07147, 0.9566, 0.9564, 0.9564, 0.9566, 0.2123, 0.06993, 0.04656, 0.04086, 0.07442, 0.119, 0.07136, 0.009841, 0.00809, 0.05388, 0.06238, 0.06266, 0.05438, 0.0101, 0.003158, 0.009538, 0.003567, 0.04253, 0.1173, 0.02695, 0.2646, 0.01915, 0.02368, 0.6037, 0.8682, 0.8681, 0.8698, 0.8508, 0.2282, 0.2273, 0.8698, 0.9061, 0.8237]): _vg.add([_i], _w, 'REPLACE')
_vg = ob_cube_001.vertex_groups.new(name='Bone.015')
for _i, _w in zip([12, 13, 14, 15, 158, 159, 160, 161, 163, 164, 534, 535, 536, 537, 541], [0.8544, 0.8544, 0.8543, 0.8543, 0.9285, 0.9283, 0.9284, 0.9283, 0.0005775, 0.0005775, 0.1269, 0.1269, 0.1263, 1.0, 0.1263]): _vg.add([_i], _w, 'REPLACE')
_m = ob_cube_001.modifiers.new('Armature', 'ARMATURE')
_m.object = ob_armature
ob_cube.parent = ob_armature
ob_cube.matrix_parent_inverse = Matrix(((1.0, 0.0, 0.0, 1.752), (0.0, 0.0, 1.0, -0.889), (0.0, -1.0, 0.0, 0.0), (0.0, 0.0, 0.0, 1.0)))
ob_cube.location = (0.0, 0.0, 0.0)
ob_cube.lock_rotations_4d = False
ob_cube.empty_display_type = 'ARROWS'
ob_cube.lineart.crease_threshold = 0.0
ob_lamp.location = (4.076, 1.005, 5.904)
ob_lamp.rotation_euler = (0.6503, 0.05522, 1.866)
ob_lamp.lock_rotations_4d = False
ob_lamp.empty_display_type = 'ARROWS'
ob_lamp.color = (0.0, 0.0, 0.0, 0.0)
ob_lamp.lineart.crease_threshold = 0.0
ob_camera.location = (7.481, -6.508, 5.344)
ob_camera.rotation_euler = (1.109, 0.0, 0.8149)
ob_camera.lock_rotations_4d = False
ob_camera.empty_display_type = 'ARROWS'
ob_camera.color = (0.0, 0.0, 0.0, 0.0)
ob_camera.display_type = 'WIRE'
ob_camera.lineart.crease_threshold = 0.0

# ---- collection membership
col_collection_1.objects.link(ob_armature_003)
col_collection_1.objects.link(ob_armature_002)
col_collection_1.objects.link(ob_armature_001)
col_collection_1.objects.link(ob_armature)
col_collection_1.objects.link(ob_cube_001)
col_collection_1.objects.link(ob_cube)
col_collection_1.objects.link(ob_lamp)
col_collection_1.objects.link(ob_camera)

# ---- scene / render settings (as saved in the file)
scene.camera = ob_camera
scene.frame_start = 0; scene.frame_end = 20; scene.frame_set(0)
scene.render.engine = 'BLENDER_EEVEE_NEXT'
scene.render.resolution_percentage = 50
scene.render.dither_intensity = 0.0
scene.cycles.use_denoising = False
scene.cycles.samples = 128
scene.cycles.sampling_pattern = 'TABULATED_SOBOL'
scene.cycles.use_adaptive_sampling = False
scene.cycles.use_light_tree = False
scene.cycles.blur_glossy = 0.0
scene.cycles.sample_clamp_indirect = 0.0
scene.view_settings.view_transform = 'Standard'
bpy.context.view_layer.update()
